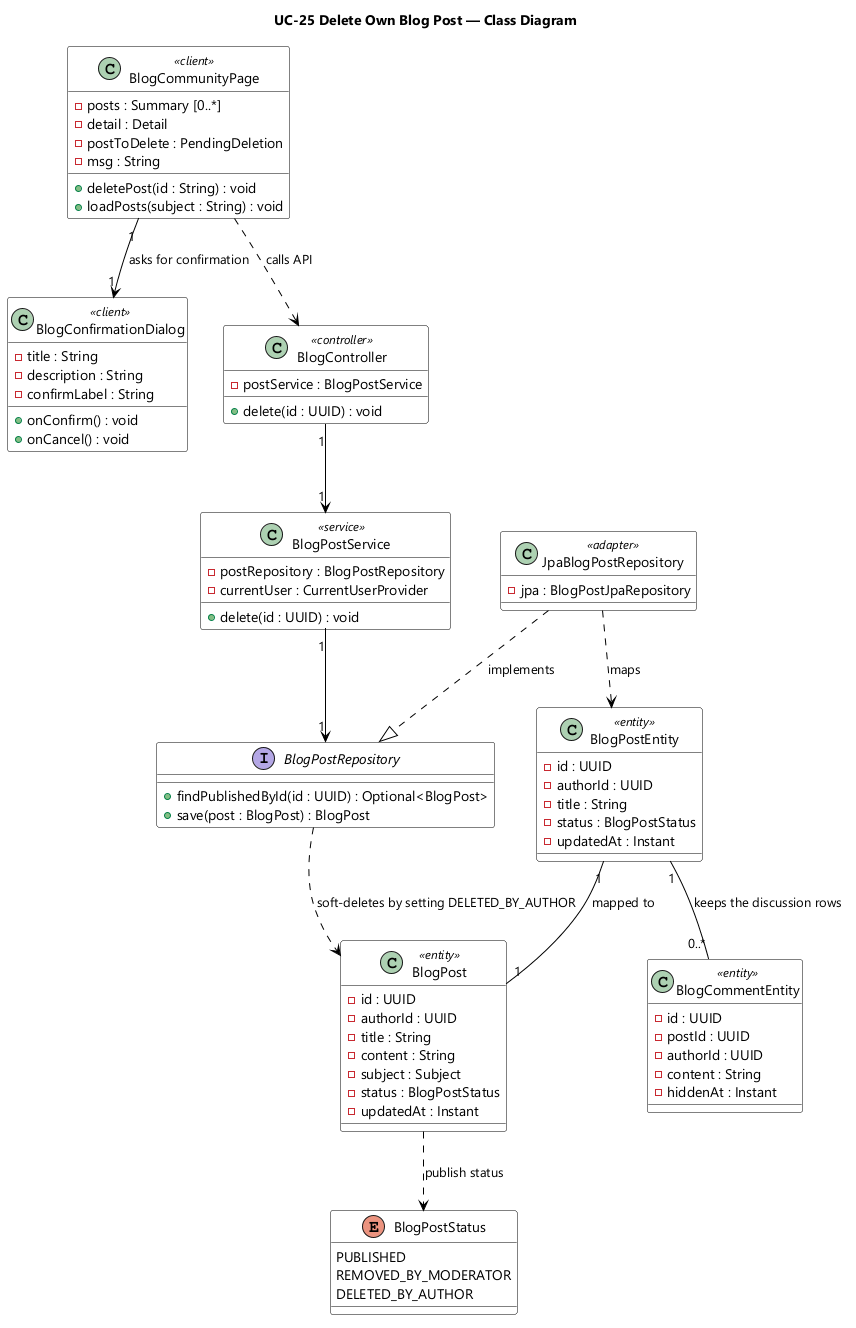

The diagram above was rendered by PlantUML. Its source (embedded in the PNG):
@startuml UC-25 Delete Own Blog Post - Class Diagram
skinparamlocked dpi 96
skinparam defaultFontName "Segoe UI"
skinparam shadowing false
skinparam wrapWidth 320
skinparam classBackgroundColor #FFFFFF
skinparam classBorderColor #000000
skinparam ArrowColor #000000
title UC-25 Delete Own Blog Post — Class Diagram

class BlogCommunityPage <<client>> {
  - posts : Summary [0..*]
  - detail : Detail
  - postToDelete : PendingDeletion
  - msg : String
  + deletePost(id : String) : void
  + loadPosts(subject : String) : void
}

class BlogConfirmationDialog <<client>> {
  - title : String
  - description : String
  - confirmLabel : String
  + onConfirm() : void
  + onCancel() : void
}

class BlogController <<controller>> {
  - postService : BlogPostService
  + delete(id : UUID) : void
}

class BlogPostService <<service>> {
  - postRepository : BlogPostRepository
  - currentUser : CurrentUserProvider
  + delete(id : UUID) : void
}

interface BlogPostRepository {
  + findPublishedById(id : UUID) : Optional<BlogPost>
  + save(post : BlogPost) : BlogPost
}

class JpaBlogPostRepository <<adapter>> {
  - jpa : BlogPostJpaRepository
}

class BlogPost <<entity>> {
  - id : UUID
  - authorId : UUID
  - title : String
  - content : String
  - subject : Subject
  - status : BlogPostStatus
  - updatedAt : Instant
}

class BlogPostEntity <<entity>> {
  - id : UUID
  - authorId : UUID
  - title : String
  - status : BlogPostStatus
  - updatedAt : Instant
}

class BlogCommentEntity <<entity>> {
  - id : UUID
  - postId : UUID
  - authorId : UUID
  - content : String
  - hiddenAt : Instant
}

enum BlogPostStatus {
  PUBLISHED
  REMOVED_BY_MODERATOR
  DELETED_BY_AUTHOR
}

BlogCommunityPage "1" --> "1" BlogConfirmationDialog : asks for confirmation
BlogCommunityPage ..> BlogController : calls API
BlogController "1" --> "1" BlogPostService
BlogPostService "1" --> "1" BlogPostRepository
JpaBlogPostRepository ..|> BlogPostRepository : implements
JpaBlogPostRepository ..> BlogPostEntity : maps
BlogPostRepository ..> BlogPost : soft-deletes by setting DELETED_BY_AUTHOR
BlogPostEntity "1" -- "1" BlogPost : mapped to
BlogPostEntity "1" -- "0..*" BlogCommentEntity : keeps the discussion rows
BlogPost ..> BlogPostStatus : publish status

@enduml